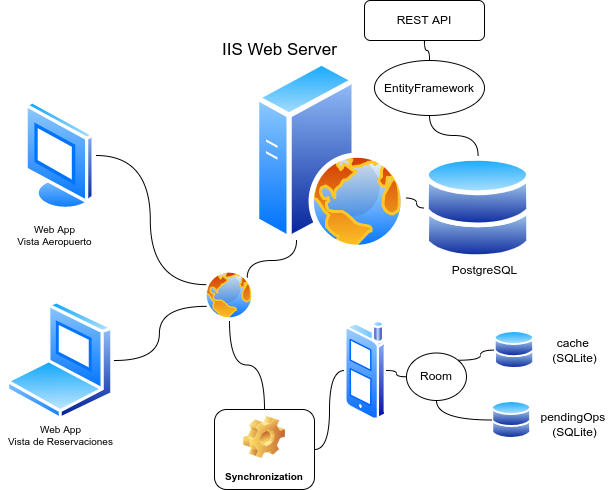

The diagram above was exported from draw.io. Its source (the exported page's mxGraphModel, read from the mxfile embedded in the PNG):
<mxGraphModel dx="786" dy="1569" grid="1" gridSize="10" guides="1" tooltips="1" connect="1" arrows="1" fold="1" page="1" pageScale="1" pageWidth="850" pageHeight="1100" math="0" shadow="0">
  <root>
    <mxCell id="0" />
    <mxCell id="1" parent="0" />
    <mxCell id="7" value="" style="aspect=fixed;perimeter=ellipsePerimeter;html=1;align=center;shadow=0;dashed=0;spacingTop=3;image;image=img/lib/active_directory/databases.svg;" vertex="1" parent="1">
      <mxGeometry x="530" y="75" width="107.14" height="105" as="geometry" />
    </mxCell>
    <mxCell id="8" value="" style="aspect=fixed;perimeter=ellipsePerimeter;html=1;align=center;shadow=0;dashed=0;spacingTop=3;image;image=img/lib/active_directory/laptop_client.svg;" vertex="1" parent="1">
      <mxGeometry x="111.75" y="220" width="108" height="120" as="geometry" />
    </mxCell>
    <mxCell id="9" value="" style="aspect=fixed;perimeter=ellipsePerimeter;html=1;align=center;shadow=0;dashed=0;spacingTop=3;image;image=img/lib/active_directory/vista_terminal.svg;" vertex="1" parent="1">
      <mxGeometry x="130" y="20" width="71.5" height="110" as="geometry" />
    </mxCell>
    <mxCell id="24" style="edgeStyle=orthogonalEdgeStyle;curved=1;html=1;exitX=0.25;exitY=1;exitDx=0;exitDy=0;entryX=1;entryY=0;entryDx=0;entryDy=0;endArrow=none;endFill=0;" edge="1" parent="1" source="10" target="13">
      <mxGeometry relative="1" as="geometry" />
    </mxCell>
    <mxCell id="47" style="edgeStyle=orthogonalEdgeStyle;curved=1;html=1;exitX=1;exitY=0.75;exitDx=0;exitDy=0;entryX=0;entryY=0.5;entryDx=0;entryDy=0;fontSize=10;endArrow=none;endFill=0;" edge="1" parent="1" source="10" target="7">
      <mxGeometry relative="1" as="geometry" />
    </mxCell>
    <mxCell id="10" value="" style="aspect=fixed;perimeter=ellipsePerimeter;html=1;align=center;shadow=0;dashed=0;spacingTop=3;image;image=img/lib/active_directory/web_server.svg;" vertex="1" parent="1">
      <mxGeometry x="360" y="-20" width="152" height="190" as="geometry" />
    </mxCell>
    <mxCell id="12" value="" style="aspect=fixed;perimeter=ellipsePerimeter;html=1;align=center;shadow=0;dashed=0;spacingTop=3;image;image=img/lib/active_directory/cell_phone.svg;" vertex="1" parent="1">
      <mxGeometry x="450" y="240" width="42" height="100" as="geometry" />
    </mxCell>
    <mxCell id="25" style="edgeStyle=orthogonalEdgeStyle;curved=1;html=1;exitX=0;exitY=0.75;exitDx=0;exitDy=0;endArrow=none;endFill=0;" edge="1" parent="1" source="13" target="8">
      <mxGeometry relative="1" as="geometry" />
    </mxCell>
    <mxCell id="26" style="edgeStyle=orthogonalEdgeStyle;curved=1;html=1;exitX=0;exitY=0.25;exitDx=0;exitDy=0;entryX=1;entryY=0.5;entryDx=0;entryDy=0;endArrow=none;endFill=0;" edge="1" parent="1" source="13" target="9">
      <mxGeometry relative="1" as="geometry" />
    </mxCell>
    <mxCell id="27" style="edgeStyle=orthogonalEdgeStyle;curved=1;html=1;exitX=1;exitY=0.5;exitDx=0;exitDy=0;entryX=0;entryY=0.5;entryDx=0;entryDy=0;endArrow=none;endFill=0;" edge="1" parent="1" source="42" target="12">
      <mxGeometry relative="1" as="geometry" />
    </mxCell>
    <mxCell id="13" value="" style="aspect=fixed;perimeter=ellipsePerimeter;html=1;align=center;shadow=0;dashed=0;spacingTop=3;image;image=img/lib/active_directory/internet_globe.svg;" vertex="1" parent="1">
      <mxGeometry x="310" y="190" width="50" height="50" as="geometry" />
    </mxCell>
    <mxCell id="14" value="" style="aspect=fixed;perimeter=ellipsePerimeter;html=1;align=center;shadow=0;dashed=0;spacingTop=3;image;image=img/lib/active_directory/databases.svg;" vertex="1" parent="1">
      <mxGeometry x="600" y="250" width="40" height="39.2" as="geometry" />
    </mxCell>
    <mxCell id="15" value="" style="aspect=fixed;perimeter=ellipsePerimeter;html=1;align=center;shadow=0;dashed=0;spacingTop=3;image;image=img/lib/active_directory/databases.svg;" vertex="1" parent="1">
      <mxGeometry x="597.34" y="320" width="39.8" height="39" as="geometry" />
    </mxCell>
    <mxCell id="23" style="edgeStyle=orthogonalEdgeStyle;curved=1;html=1;exitX=0.5;exitY=1;exitDx=0;exitDy=0;entryX=0.5;entryY=0;entryDx=0;entryDy=0;endArrow=none;endFill=0;" edge="1" parent="1" source="16" target="21">
      <mxGeometry relative="1" as="geometry" />
    </mxCell>
    <mxCell id="16" value="REST API" style="rounded=1;whiteSpace=wrap;html=1;" vertex="1" parent="1">
      <mxGeometry x="470" y="-80" width="120" height="40" as="geometry" />
    </mxCell>
    <mxCell id="18" value="PostgreSQL" style="text;html=1;align=center;verticalAlign=middle;resizable=0;points=[];autosize=1;strokeColor=none;fillColor=none;" vertex="1" parent="1">
      <mxGeometry x="550.0000000000001" y="180" width="80" height="20" as="geometry" />
    </mxCell>
    <mxCell id="22" style="edgeStyle=orthogonalEdgeStyle;curved=1;html=1;exitX=0.5;exitY=1;exitDx=0;exitDy=0;endArrow=none;endFill=0;" edge="1" parent="1" source="21" target="7">
      <mxGeometry relative="1" as="geometry" />
    </mxCell>
    <mxCell id="21" value="EntityFramework" style="ellipse;whiteSpace=wrap;html=1;" vertex="1" parent="1">
      <mxGeometry x="480" y="-20" width="110" height="55" as="geometry" />
    </mxCell>
    <mxCell id="37" style="edgeStyle=orthogonalEdgeStyle;curved=1;html=1;exitX=1;exitY=0;exitDx=0;exitDy=0;entryX=0;entryY=0.5;entryDx=0;entryDy=0;endArrow=none;endFill=0;" edge="1" parent="1" source="28" target="14">
      <mxGeometry relative="1" as="geometry" />
    </mxCell>
    <mxCell id="38" style="edgeStyle=orthogonalEdgeStyle;curved=1;html=1;exitX=0.5;exitY=1;exitDx=0;exitDy=0;entryX=0;entryY=0.5;entryDx=0;entryDy=0;endArrow=none;endFill=0;" edge="1" parent="1" source="28" target="15">
      <mxGeometry relative="1" as="geometry" />
    </mxCell>
    <mxCell id="39" style="edgeStyle=orthogonalEdgeStyle;curved=1;html=1;exitX=0;exitY=0.5;exitDx=0;exitDy=0;entryX=1;entryY=0.5;entryDx=0;entryDy=0;endArrow=none;endFill=0;" edge="1" parent="1" source="28" target="12">
      <mxGeometry relative="1" as="geometry" />
    </mxCell>
    <mxCell id="28" value="Room" style="ellipse;whiteSpace=wrap;html=1;" vertex="1" parent="1">
      <mxGeometry x="512" y="272.5" width="60" height="47.5" as="geometry" />
    </mxCell>
    <mxCell id="33" value="&lt;span&gt;cache &lt;br&gt;(SQLite)&lt;/span&gt;" style="text;html=1;align=center;verticalAlign=middle;resizable=0;points=[];autosize=1;strokeColor=none;fillColor=none;" vertex="1" parent="1">
      <mxGeometry x="650" y="254.6" width="60" height="30" as="geometry" />
    </mxCell>
    <mxCell id="35" value="&lt;span&gt;pendingOps &lt;br&gt;(SQLite)&lt;/span&gt;" style="text;html=1;align=center;verticalAlign=middle;resizable=0;points=[];autosize=1;strokeColor=none;fillColor=none;" vertex="1" parent="1">
      <mxGeometry x="640" y="329" width="80" height="30" as="geometry" />
    </mxCell>
    <mxCell id="43" style="edgeStyle=orthogonalEdgeStyle;curved=1;html=1;exitX=0.5;exitY=0;exitDx=0;exitDy=0;entryX=0.5;entryY=1;entryDx=0;entryDy=0;fontSize=10;endArrow=none;endFill=0;" edge="1" parent="1" source="42" target="13">
      <mxGeometry relative="1" as="geometry" />
    </mxCell>
    <mxCell id="42" value="&lt;font style=&quot;font-size: 10px&quot;&gt;Synchronization&lt;/font&gt;" style="label;whiteSpace=wrap;html=1;align=center;verticalAlign=bottom;spacingLeft=0;spacingBottom=4;imageAlign=center;imageVerticalAlign=top;image=img/clipart/Gear_128x128.png" vertex="1" parent="1">
      <mxGeometry x="320" y="329" width="100" height="80" as="geometry" />
    </mxCell>
    <mxCell id="44" value="&lt;font style=&quot;font-size: 17px&quot;&gt;IIS Web Server&lt;/font&gt;" style="text;html=1;align=center;verticalAlign=middle;resizable=0;points=[];autosize=1;strokeColor=none;fillColor=none;fontSize=10;" vertex="1" parent="1">
      <mxGeometry x="320" y="-40" width="130" height="20" as="geometry" />
    </mxCell>
    <mxCell id="45" value="Web App&lt;br&gt;Vista Aeropuerto" style="text;html=1;align=center;verticalAlign=middle;resizable=0;points=[];autosize=1;strokeColor=none;fillColor=none;fontSize=10;" vertex="1" parent="1">
      <mxGeometry x="114.75" y="140" width="90" height="30" as="geometry" />
    </mxCell>
    <mxCell id="46" value="Web App&lt;br&gt;Vista de Reservaciones" style="text;html=1;align=center;verticalAlign=middle;resizable=0;points=[];autosize=1;strokeColor=none;fillColor=none;fontSize=10;" vertex="1" parent="1">
      <mxGeometry x="105.75" y="340" width="120" height="30" as="geometry" />
    </mxCell>
  </root>
</mxGraphModel>